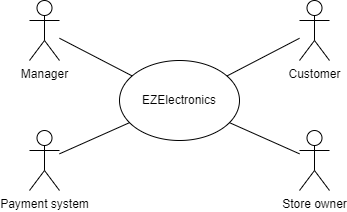

The diagram above was exported from draw.io. Its source (the exported page's mxGraphModel, read from the mxfile embedded in the PNG):
<mxGraphModel dx="830" dy="477" grid="1" gridSize="10" guides="1" tooltips="1" connect="1" arrows="1" fold="1" page="1" pageScale="1" pageWidth="827" pageHeight="1169" math="0" shadow="0">
  <root>
    <mxCell id="0" />
    <mxCell id="1" parent="0" />
    <mxCell id="YgLCpqBoeRSBLpxQAKj4-2" value="Customer" style="shape=umlActor;verticalLabelPosition=bottom;verticalAlign=top;html=1;outlineConnect=0;" parent="1" vertex="1">
      <mxGeometry x="540" y="280" width="30" height="60" as="geometry" />
    </mxCell>
    <mxCell id="gz7x71-tzImeIPMa4Hl6-1" value="Manager" style="shape=umlActor;verticalLabelPosition=bottom;verticalAlign=top;html=1;outlineConnect=0;" parent="1" vertex="1">
      <mxGeometry x="270" y="280" width="30" height="60" as="geometry" />
    </mxCell>
    <mxCell id="gz7x71-tzImeIPMa4Hl6-3" value="EZElectronics" style="ellipse;whiteSpace=wrap;html=1;" parent="1" vertex="1">
      <mxGeometry x="360" y="340" width="120" height="80" as="geometry" />
    </mxCell>
    <mxCell id="gz7x71-tzImeIPMa4Hl6-4" value="" style="endArrow=none;html=1;rounded=0;" parent="1" source="gz7x71-tzImeIPMa4Hl6-1" target="gz7x71-tzImeIPMa4Hl6-3" edge="1">
      <mxGeometry width="50" height="50" relative="1" as="geometry">
        <mxPoint x="240" y="300" as="sourcePoint" />
        <mxPoint x="440" y="240" as="targetPoint" />
      </mxGeometry>
    </mxCell>
    <mxCell id="gz7x71-tzImeIPMa4Hl6-6" value="Store owner" style="shape=umlActor;verticalLabelPosition=bottom;verticalAlign=top;html=1;outlineConnect=0;" parent="1" vertex="1">
      <mxGeometry x="540" y="410" width="30" height="60" as="geometry" />
    </mxCell>
    <mxCell id="gz7x71-tzImeIPMa4Hl6-7" value="" style="endArrow=none;html=1;rounded=0;" parent="1" source="gz7x71-tzImeIPMa4Hl6-3" edge="1" target="gz7x71-tzImeIPMa4Hl6-6">
      <mxGeometry width="50" height="50" relative="1" as="geometry">
        <mxPoint x="482" y="362" as="sourcePoint" />
        <mxPoint x="590" y="480" as="targetPoint" />
      </mxGeometry>
    </mxCell>
    <mxCell id="Y9HWQTS5JEadxjqp45hB-1" value="Payment system" style="shape=umlActor;verticalLabelPosition=bottom;verticalAlign=top;html=1;outlineConnect=0;" parent="1" vertex="1">
      <mxGeometry x="270" y="410" width="30" height="60" as="geometry" />
    </mxCell>
    <mxCell id="Y9HWQTS5JEadxjqp45hB-2" value="" style="endArrow=none;html=1;rounded=0;" parent="1" source="gz7x71-tzImeIPMa4Hl6-3" target="Y9HWQTS5JEadxjqp45hB-1" edge="1">
      <mxGeometry width="50" height="50" relative="1" as="geometry">
        <mxPoint x="430" y="390" as="sourcePoint" />
        <mxPoint x="530" y="320" as="targetPoint" />
      </mxGeometry>
    </mxCell>
    <mxCell id="ghFsTnW5XGFm-SXTEQdb-5" value="" style="endArrow=none;html=1;rounded=0;" edge="1" parent="1" source="gz7x71-tzImeIPMa4Hl6-3" target="YgLCpqBoeRSBLpxQAKj4-2">
      <mxGeometry width="50" height="50" relative="1" as="geometry">
        <mxPoint x="390" y="630" as="sourcePoint" />
        <mxPoint x="440" y="580" as="targetPoint" />
      </mxGeometry>
    </mxCell>
  </root>
</mxGraphModel>